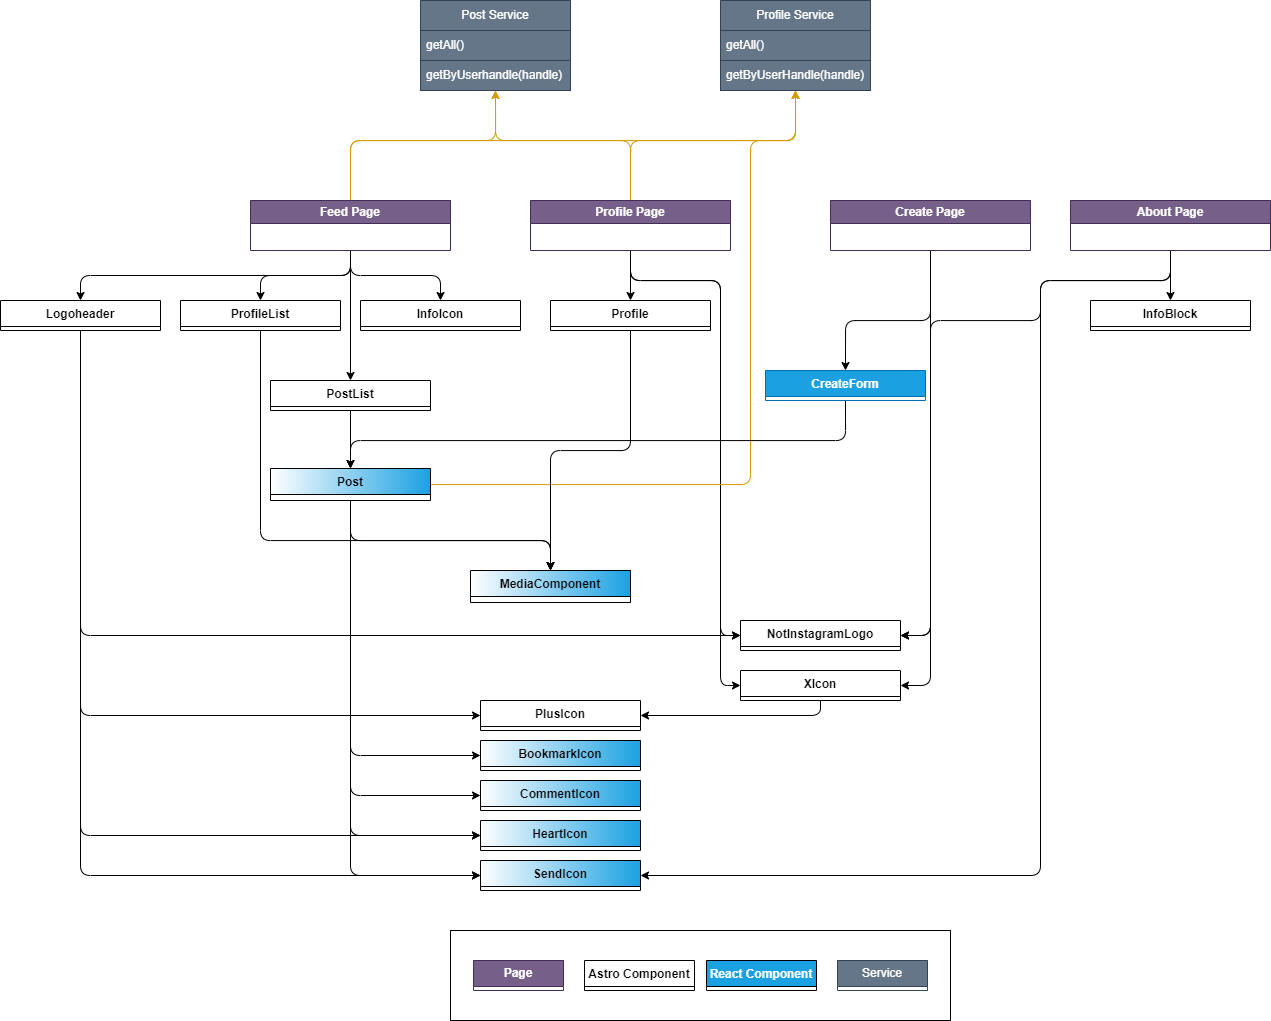

The diagram above was exported from draw.io. Its source (the exported page's mxGraphModel, read from the mxfile embedded in the PNG):
<mxGraphModel dx="2142" dy="2139" grid="1" gridSize="10" guides="1" tooltips="1" connect="1" arrows="1" fold="1" page="1" pageScale="1" pageWidth="850" pageHeight="1100" math="0" shadow="0">
  <root>
    <mxCell id="0" />
    <mxCell id="1" parent="0" />
    <mxCell id="73" style="edgeStyle=orthogonalEdgeStyle;html=1;entryX=0;entryY=0.5;entryDx=0;entryDy=0;exitX=0.5;exitY=1;exitDx=0;exitDy=0;" parent="1" source="19" target="22" edge="1">
      <mxGeometry relative="1" as="geometry" />
    </mxCell>
    <mxCell id="74" style="edgeStyle=orthogonalEdgeStyle;html=1;entryX=0;entryY=0.5;entryDx=0;entryDy=0;exitX=0.5;exitY=1;exitDx=0;exitDy=0;" parent="1" source="19" target="23" edge="1">
      <mxGeometry relative="1" as="geometry" />
    </mxCell>
    <mxCell id="78" style="edgeStyle=orthogonalEdgeStyle;html=1;entryX=0;entryY=0.5;entryDx=0;entryDy=0;exitX=0.5;exitY=1;exitDx=0;exitDy=0;" parent="1" source="19" target="27" edge="1">
      <mxGeometry relative="1" as="geometry" />
    </mxCell>
    <mxCell id="75" style="edgeStyle=orthogonalEdgeStyle;html=1;entryX=0;entryY=0.5;entryDx=0;entryDy=0;exitX=0.5;exitY=1;exitDx=0;exitDy=0;" parent="1" source="31" target="24" edge="1">
      <mxGeometry relative="1" as="geometry" />
    </mxCell>
    <mxCell id="60" style="edgeStyle=orthogonalEdgeStyle;html=1;entryX=0.5;entryY=0;entryDx=0;entryDy=0;" parent="1" source="2" target="14" edge="1">
      <mxGeometry relative="1" as="geometry" />
    </mxCell>
    <mxCell id="61" style="edgeStyle=orthogonalEdgeStyle;html=1;entryX=0.5;entryY=0;entryDx=0;entryDy=0;" parent="1" source="2" target="25" edge="1">
      <mxGeometry relative="1" as="geometry" />
    </mxCell>
    <mxCell id="62" style="edgeStyle=orthogonalEdgeStyle;html=1;entryX=0.5;entryY=0;entryDx=0;entryDy=0;" parent="1" source="2" target="18" edge="1">
      <mxGeometry relative="1" as="geometry" />
    </mxCell>
    <mxCell id="66" style="edgeStyle=orthogonalEdgeStyle;html=1;entryX=0.5;entryY=0;entryDx=0;entryDy=0;exitX=0.5;exitY=1;exitDx=0;exitDy=0;" parent="1" source="2" target="31" edge="1">
      <mxGeometry relative="1" as="geometry" />
    </mxCell>
    <mxCell id="80" style="edgeStyle=orthogonalEdgeStyle;html=1;entryX=0.5;entryY=1;entryDx=0;entryDy=0;fillColor=#ffe6cc;strokeColor=#d79b00;" parent="1" source="2" target="3" edge="1">
      <mxGeometry relative="1" as="geometry">
        <Array as="points">
          <mxPoint x="10" y="40" />
          <mxPoint x="155" y="40" />
        </Array>
      </mxGeometry>
    </mxCell>
    <mxCell id="83" style="edgeStyle=orthogonalEdgeStyle;html=1;entryX=0.5;entryY=1;entryDx=0;entryDy=0;exitX=0.5;exitY=0;exitDx=0;exitDy=0;fillColor=#ffe6cc;strokeColor=#d79b00;" parent="1" source="2" target="10" edge="1">
      <mxGeometry relative="1" as="geometry">
        <Array as="points">
          <mxPoint x="10" y="40" />
          <mxPoint x="455" y="40" />
        </Array>
      </mxGeometry>
    </mxCell>
    <mxCell id="2" value="Feed Page" style="swimlane;whiteSpace=wrap;html=1;fillColor=#76608a;fontColor=#ffffff;strokeColor=#432D57;" parent="1" vertex="1">
      <mxGeometry x="-90" y="100" width="200" height="50" as="geometry" />
    </mxCell>
    <mxCell id="3" value="Post Service" style="swimlane;fontStyle=0;childLayout=stackLayout;horizontal=1;startSize=30;horizontalStack=0;resizeParent=1;resizeParentMax=0;resizeLast=0;collapsible=1;marginBottom=0;whiteSpace=wrap;html=1;fillColor=#647687;fontColor=#ffffff;strokeColor=#314354;" parent="1" vertex="1">
      <mxGeometry x="80" y="-100" width="150" height="90" as="geometry" />
    </mxCell>
    <mxCell id="4" value="getAll()" style="text;align=left;verticalAlign=middle;spacingLeft=4;spacingRight=4;overflow=hidden;points=[[0,0.5],[1,0.5]];portConstraint=eastwest;rotatable=0;whiteSpace=wrap;html=1;fillColor=#647687;fontColor=#ffffff;strokeColor=#314354;" parent="3" vertex="1">
      <mxGeometry y="30" width="150" height="30" as="geometry" />
    </mxCell>
    <mxCell id="5" value="getByUserhandle(handle)" style="text;align=left;verticalAlign=middle;spacingLeft=4;spacingRight=4;overflow=hidden;points=[[0,0.5],[1,0.5]];portConstraint=eastwest;rotatable=0;whiteSpace=wrap;html=1;fillColor=#647687;fontColor=#ffffff;strokeColor=#314354;" parent="3" vertex="1">
      <mxGeometry y="60" width="150" height="30" as="geometry" />
    </mxCell>
    <mxCell id="65" style="edgeStyle=orthogonalEdgeStyle;html=1;entryX=0.5;entryY=0;entryDx=0;entryDy=0;" parent="1" source="7" target="34" edge="1">
      <mxGeometry relative="1" as="geometry" />
    </mxCell>
    <mxCell id="69" style="edgeStyle=orthogonalEdgeStyle;html=1;entryX=0;entryY=0.5;entryDx=0;entryDy=0;exitX=0.5;exitY=1;exitDx=0;exitDy=0;" parent="1" source="7" target="32" edge="1">
      <mxGeometry relative="1" as="geometry">
        <Array as="points">
          <mxPoint x="290" y="180" />
          <mxPoint x="380" y="180" />
          <mxPoint x="380" y="535" />
        </Array>
      </mxGeometry>
    </mxCell>
    <mxCell id="71" style="edgeStyle=orthogonalEdgeStyle;html=1;entryX=0;entryY=0.5;entryDx=0;entryDy=0;exitX=0.5;exitY=1;exitDx=0;exitDy=0;" parent="1" source="7" target="28" edge="1">
      <mxGeometry relative="1" as="geometry">
        <Array as="points">
          <mxPoint x="290" y="180" />
          <mxPoint x="380" y="180" />
          <mxPoint x="380" y="585" />
        </Array>
      </mxGeometry>
    </mxCell>
    <mxCell id="81" style="edgeStyle=orthogonalEdgeStyle;html=1;entryX=0.5;entryY=1;entryDx=0;entryDy=0;fillColor=#ffe6cc;strokeColor=#d79b00;" parent="1" source="7" target="3" edge="1">
      <mxGeometry relative="1" as="geometry">
        <Array as="points">
          <mxPoint x="290" y="40" />
          <mxPoint x="155" y="40" />
        </Array>
      </mxGeometry>
    </mxCell>
    <mxCell id="84" style="edgeStyle=orthogonalEdgeStyle;html=1;entryX=0.5;entryY=1;entryDx=0;entryDy=0;fillColor=#ffe6cc;strokeColor=#d79b00;" parent="1" source="7" target="10" edge="1">
      <mxGeometry relative="1" as="geometry">
        <Array as="points">
          <mxPoint x="290" y="40" />
          <mxPoint x="455" y="40" />
        </Array>
      </mxGeometry>
    </mxCell>
    <mxCell id="7" value="Profile Page" style="swimlane;whiteSpace=wrap;html=1;fillColor=#76608a;fontColor=#ffffff;strokeColor=#432D57;" parent="1" vertex="1">
      <mxGeometry x="190" y="100" width="200" height="50" as="geometry" />
    </mxCell>
    <mxCell id="68" style="edgeStyle=orthogonalEdgeStyle;html=1;entryX=1;entryY=0.5;entryDx=0;entryDy=0;" parent="1" source="8" target="32" edge="1">
      <mxGeometry relative="1" as="geometry">
        <Array as="points">
          <mxPoint x="590" y="535" />
        </Array>
      </mxGeometry>
    </mxCell>
    <mxCell id="70" style="edgeStyle=orthogonalEdgeStyle;html=1;entryX=1;entryY=0.5;entryDx=0;entryDy=0;" parent="1" source="8" target="28" edge="1">
      <mxGeometry relative="1" as="geometry">
        <Array as="points">
          <mxPoint x="590" y="585" />
        </Array>
      </mxGeometry>
    </mxCell>
    <mxCell id="88" style="edgeStyle=orthogonalEdgeStyle;html=1;entryX=0.5;entryY=0;entryDx=0;entryDy=0;" parent="1" source="8" target="87" edge="1">
      <mxGeometry relative="1" as="geometry">
        <Array as="points">
          <mxPoint x="590" y="220" />
          <mxPoint x="505" y="220" />
        </Array>
      </mxGeometry>
    </mxCell>
    <mxCell id="8" value="Create Page" style="swimlane;whiteSpace=wrap;html=1;startSize=23;fillColor=#76608a;fontColor=#ffffff;strokeColor=#432D57;" parent="1" vertex="1">
      <mxGeometry x="490" y="100" width="200" height="50" as="geometry" />
    </mxCell>
    <mxCell id="67" style="edgeStyle=orthogonalEdgeStyle;html=1;" parent="1" source="9" target="30" edge="1">
      <mxGeometry relative="1" as="geometry" />
    </mxCell>
    <mxCell id="77" style="edgeStyle=orthogonalEdgeStyle;html=1;entryX=1;entryY=0.5;entryDx=0;entryDy=0;exitX=0.5;exitY=1;exitDx=0;exitDy=0;" parent="1" source="9" target="27" edge="1">
      <mxGeometry relative="1" as="geometry">
        <Array as="points">
          <mxPoint x="830" y="180" />
          <mxPoint x="700" y="180" />
          <mxPoint x="700" y="775" />
        </Array>
      </mxGeometry>
    </mxCell>
    <mxCell id="85" style="edgeStyle=orthogonalEdgeStyle;html=1;entryX=1;entryY=0.5;entryDx=0;entryDy=0;exitX=0.5;exitY=1;exitDx=0;exitDy=0;" parent="1" source="9" target="32" edge="1">
      <mxGeometry relative="1" as="geometry">
        <Array as="points">
          <mxPoint x="830" y="180" />
          <mxPoint x="700" y="180" />
          <mxPoint x="700" y="220" />
          <mxPoint x="590" y="220" />
          <mxPoint x="590" y="535" />
        </Array>
      </mxGeometry>
    </mxCell>
    <mxCell id="9" value="About Page" style="swimlane;whiteSpace=wrap;html=1;fillColor=#76608a;fontColor=#ffffff;strokeColor=#432D57;" parent="1" vertex="1">
      <mxGeometry x="730" y="100" width="200" height="50" as="geometry" />
    </mxCell>
    <mxCell id="10" value="Profile Service" style="swimlane;fontStyle=0;childLayout=stackLayout;horizontal=1;startSize=30;horizontalStack=0;resizeParent=1;resizeParentMax=0;resizeLast=0;collapsible=1;marginBottom=0;whiteSpace=wrap;html=1;fillColor=#647687;fontColor=#ffffff;strokeColor=#314354;" parent="1" vertex="1">
      <mxGeometry x="380" y="-100" width="150" height="90" as="geometry" />
    </mxCell>
    <mxCell id="11" value="getAll()" style="text;align=left;verticalAlign=middle;spacingLeft=4;spacingRight=4;overflow=hidden;points=[[0,0.5],[1,0.5]];portConstraint=eastwest;rotatable=0;whiteSpace=wrap;html=1;fillColor=#647687;fontColor=#ffffff;strokeColor=#314354;" parent="10" vertex="1">
      <mxGeometry y="30" width="150" height="30" as="geometry" />
    </mxCell>
    <mxCell id="12" value="getByUserHandle(handle)" style="text;align=left;verticalAlign=middle;spacingLeft=4;spacingRight=4;overflow=hidden;points=[[0,0.5],[1,0.5]];portConstraint=eastwest;rotatable=0;whiteSpace=wrap;html=1;fillColor=#647687;fontColor=#ffffff;strokeColor=#314354;" parent="10" vertex="1">
      <mxGeometry y="60" width="150" height="30" as="geometry" />
    </mxCell>
    <mxCell id="57" style="edgeStyle=orthogonalEdgeStyle;html=1;entryX=0.5;entryY=0;entryDx=0;entryDy=0;" parent="1" source="14" target="21" edge="1">
      <mxGeometry relative="1" as="geometry">
        <Array as="points">
          <mxPoint x="-80" y="440" />
          <mxPoint x="210" y="440" />
        </Array>
      </mxGeometry>
    </mxCell>
    <mxCell id="14" value="ProfileList" style="swimlane;fontStyle=1;align=center;verticalAlign=top;childLayout=stackLayout;horizontal=1;startSize=26;horizontalStack=0;resizeParent=1;resizeParentMax=0;resizeLast=0;collapsible=1;marginBottom=0;" parent="1" vertex="1">
      <mxGeometry x="-160" y="200" width="160" height="30" as="geometry" />
    </mxCell>
    <mxCell id="64" style="edgeStyle=orthogonalEdgeStyle;html=1;entryX=0.5;entryY=0;entryDx=0;entryDy=0;" parent="1" source="18" target="19" edge="1">
      <mxGeometry relative="1" as="geometry">
        <mxPoint x="10" y="370" as="targetPoint" />
      </mxGeometry>
    </mxCell>
    <mxCell id="18" value="PostList" style="swimlane;fontStyle=1;align=center;verticalAlign=top;childLayout=stackLayout;horizontal=1;startSize=26;horizontalStack=0;resizeParent=1;resizeParentMax=0;resizeLast=0;collapsible=1;marginBottom=0;" parent="1" vertex="1">
      <mxGeometry x="-70" y="280" width="160" height="30" as="geometry" />
    </mxCell>
    <mxCell id="58" style="edgeStyle=orthogonalEdgeStyle;html=1;entryX=0.5;entryY=0;entryDx=0;entryDy=0;exitX=0.5;exitY=1;exitDx=0;exitDy=0;" parent="1" source="19" target="21" edge="1">
      <mxGeometry relative="1" as="geometry">
        <Array as="points">
          <mxPoint x="10" y="440" />
          <mxPoint x="210" y="440" />
        </Array>
      </mxGeometry>
    </mxCell>
    <mxCell id="76" style="edgeStyle=orthogonalEdgeStyle;html=1;entryX=0;entryY=0.5;entryDx=0;entryDy=0;exitX=0.5;exitY=1;exitDx=0;exitDy=0;" parent="1" source="19" target="24" edge="1">
      <mxGeometry relative="1" as="geometry" />
    </mxCell>
    <mxCell id="82" style="edgeStyle=orthogonalEdgeStyle;html=1;entryX=0.5;entryY=1;entryDx=0;entryDy=0;fillColor=#ffe6cc;strokeColor=#d79b00;" parent="1" source="19" target="10" edge="1">
      <mxGeometry relative="1" as="geometry">
        <Array as="points">
          <mxPoint x="410" y="384" />
          <mxPoint x="410" y="40" />
          <mxPoint x="455" y="40" />
        </Array>
      </mxGeometry>
    </mxCell>
    <mxCell id="19" value="Post" style="swimlane;fontStyle=1;align=center;verticalAlign=top;childLayout=stackLayout;horizontal=1;startSize=26;horizontalStack=0;resizeParent=1;resizeParentMax=0;resizeLast=0;collapsible=1;marginBottom=0;gradientColor=#1BA1E2;gradientDirection=east;swimlaneFillColor=none;" parent="1" vertex="1">
      <mxGeometry x="-70" y="368" width="160" height="32" as="geometry" />
    </mxCell>
    <mxCell id="21" value="MediaComponent" style="swimlane;fontStyle=1;align=center;verticalAlign=top;childLayout=stackLayout;horizontal=1;startSize=26;horizontalStack=0;resizeParent=1;resizeParentMax=0;resizeLast=0;collapsible=1;marginBottom=0;gradientColor=#1BA1E2;gradientDirection=east;" parent="1" vertex="1">
      <mxGeometry x="130" y="470" width="160" height="32" as="geometry" />
    </mxCell>
    <mxCell id="22" value="BookmarkIcon" style="swimlane;fontStyle=1;align=center;verticalAlign=top;childLayout=stackLayout;horizontal=1;startSize=26;horizontalStack=0;resizeParent=1;resizeParentMax=0;resizeLast=0;collapsible=1;marginBottom=0;gradientColor=#1BA1E2;gradientDirection=east;" parent="1" vertex="1">
      <mxGeometry x="140" y="640" width="160" height="30" as="geometry" />
    </mxCell>
    <mxCell id="23" value="CommentIcon" style="swimlane;fontStyle=1;align=center;verticalAlign=top;childLayout=stackLayout;horizontal=1;startSize=26;horizontalStack=0;resizeParent=1;resizeParentMax=0;resizeLast=0;collapsible=1;marginBottom=0;gradientColor=#1BA1E2;gradientDirection=east;" parent="1" vertex="1">
      <mxGeometry x="140" y="680" width="160" height="30" as="geometry" />
    </mxCell>
    <mxCell id="24" value="HeartIcon" style="swimlane;fontStyle=1;align=center;verticalAlign=top;childLayout=stackLayout;horizontal=1;startSize=26;horizontalStack=0;resizeParent=1;resizeParentMax=0;resizeLast=0;collapsible=1;marginBottom=0;gradientColor=#1BA1E2;gradientDirection=east;" parent="1" vertex="1">
      <mxGeometry x="140" y="720" width="160" height="30" as="geometry" />
    </mxCell>
    <mxCell id="25" value="InfoIcon" style="swimlane;fontStyle=1;align=center;verticalAlign=top;childLayout=stackLayout;horizontal=1;startSize=26;horizontalStack=0;resizeParent=1;resizeParentMax=0;resizeLast=0;collapsible=1;marginBottom=0;" parent="1" vertex="1">
      <mxGeometry x="20" y="200" width="160" height="30" as="geometry" />
    </mxCell>
    <mxCell id="26" value="PlusIcon" style="swimlane;fontStyle=1;align=center;verticalAlign=top;childLayout=stackLayout;horizontal=1;startSize=26;horizontalStack=0;resizeParent=1;resizeParentMax=0;resizeLast=0;collapsible=1;marginBottom=0;" parent="1" vertex="1">
      <mxGeometry x="140" y="600" width="160" height="30" as="geometry" />
    </mxCell>
    <mxCell id="27" value="SendIcon" style="swimlane;fontStyle=1;align=center;verticalAlign=top;childLayout=stackLayout;horizontal=1;startSize=26;horizontalStack=0;resizeParent=1;resizeParentMax=0;resizeLast=0;collapsible=1;marginBottom=0;gradientColor=#1BA1E2;gradientDirection=east;" parent="1" vertex="1">
      <mxGeometry x="140" y="760" width="160" height="30" as="geometry" />
    </mxCell>
    <mxCell id="53" style="edgeStyle=orthogonalEdgeStyle;html=1;entryX=1;entryY=0.5;entryDx=0;entryDy=0;exitX=0.5;exitY=1;exitDx=0;exitDy=0;" parent="1" source="28" target="26" edge="1">
      <mxGeometry relative="1" as="geometry" />
    </mxCell>
    <mxCell id="28" value="XIcon" style="swimlane;fontStyle=1;align=center;verticalAlign=top;childLayout=stackLayout;horizontal=1;startSize=26;horizontalStack=0;resizeParent=1;resizeParentMax=0;resizeLast=0;collapsible=1;marginBottom=0;" parent="1" vertex="1">
      <mxGeometry x="400" y="570" width="160" height="30" as="geometry" />
    </mxCell>
    <mxCell id="30" value="InfoBlock" style="swimlane;fontStyle=1;align=center;verticalAlign=top;childLayout=stackLayout;horizontal=1;startSize=26;horizontalStack=0;resizeParent=1;resizeParentMax=0;resizeLast=0;collapsible=1;marginBottom=0;" parent="1" vertex="1">
      <mxGeometry x="750" y="200" width="160" height="30" as="geometry" />
    </mxCell>
    <mxCell id="72" style="edgeStyle=orthogonalEdgeStyle;html=1;entryX=0;entryY=0.5;entryDx=0;entryDy=0;exitX=0.5;exitY=1;exitDx=0;exitDy=0;" parent="1" source="31" target="26" edge="1">
      <mxGeometry relative="1" as="geometry" />
    </mxCell>
    <mxCell id="79" style="edgeStyle=orthogonalEdgeStyle;html=1;entryX=0;entryY=0.5;entryDx=0;entryDy=0;exitX=0.5;exitY=1;exitDx=0;exitDy=0;" parent="1" source="31" target="27" edge="1">
      <mxGeometry relative="1" as="geometry" />
    </mxCell>
    <mxCell id="31" value="Logoheader" style="swimlane;fontStyle=1;align=center;verticalAlign=top;childLayout=stackLayout;horizontal=1;startSize=26;horizontalStack=0;resizeParent=1;resizeParentMax=0;resizeLast=0;collapsible=1;marginBottom=0;" parent="1" vertex="1">
      <mxGeometry x="-340" y="200" width="160" height="30" as="geometry" />
    </mxCell>
    <mxCell id="32" value="NotInstagramLogo" style="swimlane;fontStyle=1;align=center;verticalAlign=top;childLayout=stackLayout;horizontal=1;startSize=26;horizontalStack=0;resizeParent=1;resizeParentMax=0;resizeLast=0;collapsible=1;marginBottom=0;" parent="1" vertex="1">
      <mxGeometry x="400" y="520" width="160" height="30" as="geometry" />
    </mxCell>
    <mxCell id="59" style="edgeStyle=orthogonalEdgeStyle;html=1;entryX=0.5;entryY=0;entryDx=0;entryDy=0;" parent="1" source="34" target="21" edge="1">
      <mxGeometry relative="1" as="geometry" />
    </mxCell>
    <mxCell id="34" value="Profile" style="swimlane;fontStyle=1;align=center;verticalAlign=top;childLayout=stackLayout;horizontal=1;startSize=26;horizontalStack=0;resizeParent=1;resizeParentMax=0;resizeLast=0;collapsible=1;marginBottom=0;" parent="1" vertex="1">
      <mxGeometry x="210" y="200" width="160" height="30" as="geometry" />
    </mxCell>
    <mxCell id="86" style="edgeStyle=orthogonalEdgeStyle;html=1;entryX=0;entryY=0.5;entryDx=0;entryDy=0;exitX=0.5;exitY=1;exitDx=0;exitDy=0;jumpStyle=none;" parent="1" source="31" target="32" edge="1">
      <mxGeometry relative="1" as="geometry" />
    </mxCell>
    <mxCell id="89" style="edgeStyle=orthogonalEdgeStyle;html=1;entryX=0.5;entryY=0;entryDx=0;entryDy=0;exitX=0.5;exitY=1;exitDx=0;exitDy=0;" parent="1" source="87" target="19" edge="1">
      <mxGeometry relative="1" as="geometry">
        <Array as="points">
          <mxPoint x="505" y="340" />
          <mxPoint x="10" y="340" />
        </Array>
      </mxGeometry>
    </mxCell>
    <mxCell id="87" value="CreateForm" style="swimlane;fontStyle=1;align=center;verticalAlign=top;childLayout=stackLayout;horizontal=1;startSize=26;horizontalStack=0;resizeParent=1;resizeParentMax=0;resizeLast=0;collapsible=1;marginBottom=0;fillColor=#1BA1E2;fontColor=#ffffff;strokeColor=#006EAF;" parent="1" vertex="1">
      <mxGeometry x="425" y="270" width="160" height="30" as="geometry" />
    </mxCell>
    <mxCell id="90" value="" style="rounded=0;whiteSpace=wrap;html=1;fillColor=none;" vertex="1" parent="1">
      <mxGeometry x="110" y="830" width="500" height="90" as="geometry" />
    </mxCell>
    <mxCell id="91" value="Page" style="swimlane;whiteSpace=wrap;html=1;fillColor=#76608a;fontColor=#ffffff;strokeColor=#432D57;startSize=26;" vertex="1" parent="1">
      <mxGeometry x="133" y="860" width="90" height="30" as="geometry" />
    </mxCell>
    <mxCell id="95" value="Service" style="swimlane;fontStyle=0;childLayout=stackLayout;horizontal=1;startSize=26;horizontalStack=0;resizeParent=1;resizeParentMax=0;resizeLast=0;collapsible=1;marginBottom=0;whiteSpace=wrap;html=1;fillColor=#647687;fontColor=#ffffff;strokeColor=#314354;" vertex="1" parent="1">
      <mxGeometry x="497" y="860" width="90" height="30" as="geometry" />
    </mxCell>
    <mxCell id="96" value="React Component" style="swimlane;fontStyle=1;align=center;verticalAlign=top;childLayout=stackLayout;horizontal=1;startSize=26;horizontalStack=0;resizeParent=1;resizeParentMax=0;resizeLast=0;collapsible=1;marginBottom=0;fillColor=#1BA1E2;fontColor=#FFFFFF;" vertex="1" parent="1">
      <mxGeometry x="366" y="860" width="110" height="30" as="geometry" />
    </mxCell>
    <mxCell id="97" value="Astro Component" style="swimlane;fontStyle=1;align=center;verticalAlign=top;childLayout=stackLayout;horizontal=1;startSize=26;horizontalStack=0;resizeParent=1;resizeParentMax=0;resizeLast=0;collapsible=1;marginBottom=0;" vertex="1" parent="1">
      <mxGeometry x="244" y="860" width="110" height="30" as="geometry" />
    </mxCell>
  </root>
</mxGraphModel>